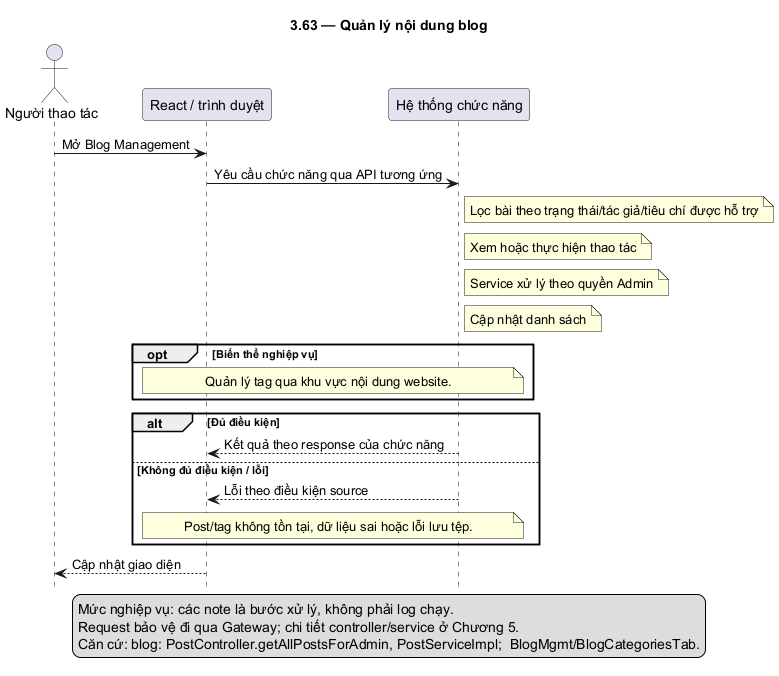

The diagram above was rendered by PlantUML. Its source (embedded in the PNG):
@startuml
skinparam defaultFontName DejaVu Sans
skinparam shadowing false
hide footbox
title 3.63 — Quản lý nội dung blog
actor "Người thao tác" as U
participant "React / trình duyệt" as F
participant "Hệ thống chức năng" as B
U -> F: Mở Blog Management
F -> B: Yêu cầu chức năng qua API tương ứng
note right of B: Lọc bài theo trạng thái/tác giả/tiêu chí được hỗ trợ
note right of B: Xem hoặc thực hiện thao tác
note right of B: Service xử lý theo quyền Admin
note right of B: Cập nhật danh sách
opt Biến thể nghiệp vụ
note over F,B: Quản lý tag qua khu vực nội dung website.
end
alt Đủ điều kiện
B --> F: Kết quả theo response của chức năng
else Không đủ điều kiện / lỗi
B --> F: Lỗi theo điều kiện source
note over F,B: Post/tag không tồn tại, dữ liệu sai hoặc lỗi lưu tệp.
end
F --> U: Cập nhật giao diện
legend bottom
Mức nghiệp vụ: các note là bước xử lý, không phải log chạy.
Request bảo vệ đi qua Gateway; chi tiết controller/service ở Chương 5.
Căn cứ: blog: PostController.getAllPostsForAdmin, PostServiceImpl;  BlogMgmt/BlogCategoriesTab.
endlegend
@enduml